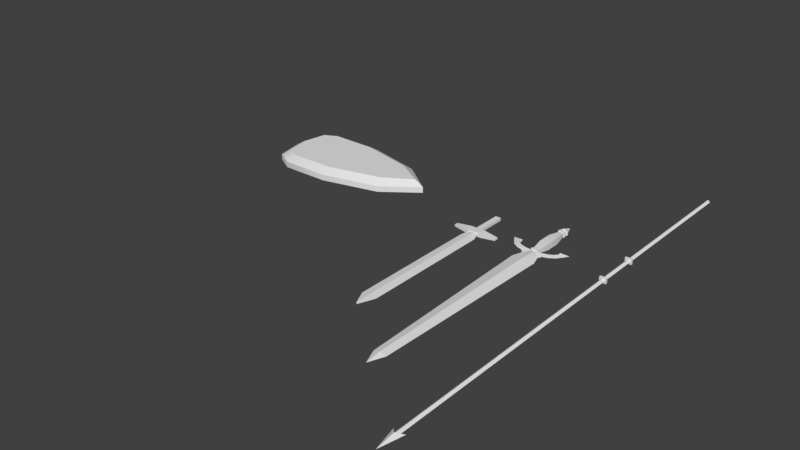 # Source: weapons.blend  (saved by Blender 2.79.0; exported with 4.5.12 LTS)
import bpy
from mathutils import Matrix  # noqa: F401  (used for matrix-valued properties, if any)

bpy.ops.wm.read_factory_settings(use_empty=True)
scene = bpy.context.scene
scene.name = 'Scene'

# ---- collections
col_collection_1 = bpy.data.collections.new('Collection 1'); scene.collection.children.link(col_collection_1)

# ---- world
world_world = bpy.data.worlds.new('World'); scene.world = world_world
world_world.color = (0.05088, 0.05088, 0.05088)
world_world.use_sun_shadow = False
world_world.sun_shadow_jitter_overblur = 0.0
world_world.cycles.sampling_method = 'MANUAL'

# ---- meshes
me_cube_003 = bpy.data.meshes.new('Cube.003')
me_cube_003.from_pydata([(0.0, 0.1514, 0.008278), (0.0, 0.1514, -0.009194), (0.0, -0.07034, 0.006008), (0.0, -0.07034, -0.006924), (-0.01011, 0.1514, 0.008278), (-0.01011, 0.1514, -0.009194), (-0.01462, -0.07034, 0.006008), (-0.01462, -0.07034, -0.006924), (-0.01724, 0.1446, -0.0134), (-0.01724, 0.1446, 0.01383), (-0.01724, 0.1542, -0.0134), (-0.01724, 0.1542, 0.01383), (0.0, 0.1446, -0.0134), (0.0, 0.1446, 0.01383), (0.0, 0.1542, -0.0134), (0.0, 0.1542, 0.01383), (-0.01724, -0.07447, -0.0134), (-0.01724, -0.07447, 0.01383), (-0.01724, -0.06489, -0.0134), (-0.01724, -0.06489, 0.01383), (0.0, -0.07447, -0.0134), (0.0, -0.07447, 0.01383), (0.0, -0.06489, -0.0134), (0.0, -0.06489, 0.01383), (0.0, 0.9255, 0.009445), (0.0, -1.465, 0.009445), (0.0, 0.9255, -0.009445), (0.0, -1.465, -0.009445), (-0.01115, 0.9255, 8.516e-10), (-0.01115, -1.465, 8.516e-10), (0.0, -1.458, 0.01357), (0.0, -1.458, -0.01357), (-0.02848, -1.428, 3.793e-09), (0.0, -1.554, -6.287e-09)], [(2, 6), (4, 5), (7, 3), (7, 6), (4, 0), (1, 5)], [(8, 9, 11, 10), (10, 11, 15, 14), (14, 15, 13, 12), (12, 13, 9, 8), (10, 14, 12, 8), (15, 11, 9, 13), (16, 17, 19, 18), (18, 19, 23, 22), (22, 23, 21, 20), (20, 21, 17, 16), (18, 22, 20, 16), (23, 19, 17, 21), (26, 27, 29, 28), (28, 29, 25, 24), (28, 24, 26), (30, 32, 33), (32, 31, 33), (32, 30, 31)])
me_cube_003.use_remesh_preserve_volume = False
me_cube_003.use_remesh_preserve_attributes = False
me_cube_003.use_mirror_vertex_groups = False
me_cube_003.update()
me_cube_002 = bpy.data.meshes.new('Cube.002')
me_cube_002.from_pydata([(0.0, 0.1514, 0.02611), (0.0, 0.1514, 0.008637), (0.0, -0.07034, 0.02384), (0.0, -0.07034, 0.01091), (-0.01011, 0.1514, 0.02611), (-0.01011, 0.1514, 0.008637), (-0.01462, -0.07034, 0.02384), (-0.01462, -0.07034, 0.01091), (-0.0229, 0.07752, 0.0008589), (-0.0229, 0.003589, 0.0008589), (0.0, 0.07752, 0.03389), (0.0, 0.003589, 0.03389), (-0.0229, 0.003589, 0.03389), (-0.0229, 0.07752, 0.03389), (0.0, 0.003589, 0.0008589), (0.0, 0.07752, 0.0008589), (0.0, 0.164, 0.03873), (0.0, 0.2211, 0.01737), (-0.02219, 0.1644, 0.009645), (-0.02219, 0.1644, 0.0251), (0.0, 0.164, -0.00398), (-0.01724, 0.1446, 0.004432), (-0.01724, 0.1446, 0.03166), (-0.01724, 0.1542, 0.004432), (-0.01724, 0.1542, 0.03166), (0.0, 0.1446, 0.004432), (0.0, 0.1446, 0.03166), (0.0, 0.1542, 0.004432), (0.0, 0.1542, 0.03166), (-0.01724, -0.07447, 0.004432), (-0.01724, -0.07447, 0.03166), (-0.01724, -0.06489, 0.004432), (-0.01724, -0.06489, 0.03166), (0.0, -0.07447, 0.004432), (0.0, -0.07447, 0.03166), (0.0, -0.06489, 0.004432), (0.0, -0.06489, 0.03166), (0.0, -0.1647, 0.02699), (0.0, -0.1647, 0.007758), (-0.0576, -0.1647, 0.01737), (0.0, -1.127, 0.02699), (0.0, -1.127, 0.007758), (-0.03203, -1.127, 0.01737), (0.0, -1.207, 0.01737), (0.0, -0.08507, 0.02699), (0.0, -0.08507, 0.007758), (0.0, -0.06528, 0.01737), (-0.006132, -0.07742, 0.02143), (-0.004575, -0.08507, 0.009126), (-0.0409, -0.1125, 0.01737), (-0.004575, -0.08507, 0.02562), (-0.01156, -0.07815, 0.02562), (-0.01312, -0.07049, 0.02143), (-0.01156, -0.07815, 0.009126), (-0.04789, -0.1055, 0.01737), (-0.043, -0.07672, 0.02573), (-0.04578, -0.07344, 0.02343), (-0.043, -0.07672, 0.01665), (-0.05329, -0.09955, 0.02119), (-0.06945, -0.06911, 0.02573), (-0.07222, -0.06583, 0.02343), (-0.06945, -0.06911, 0.01665), (-0.07974, -0.09194, 0.02119), (-0.08942, -0.05827, 0.02573), (-0.0902, -0.05404, 0.02343), (-0.08942, -0.05827, 0.01665), (-0.1097, -0.07296, 0.02119), (-0.106, -0.03892, 0.02573), (-0.105, -0.03473, 0.02343), (-0.106, -0.03892, 0.01665), (-0.1305, -0.0443, 0.02119), (-0.1029, -0.02939, 0.0289), (-0.09795, -0.02347, 0.02476), (-0.1029, -0.02939, 0.0126), (-0.1464, -0.01819, 0.02075)], [], [(11, 12, 6, 2), (9, 14, 3, 7), (4, 0, 16, 19), (8, 13, 4, 5), (9, 12, 13, 8), (7, 6, 12, 9), (20, 18, 17), (5, 4, 19, 18), (5, 1, 15, 8), (8, 15, 14, 9), (0, 4, 13, 10), (10, 13, 12, 11), (17, 18, 19), (19, 16, 17), (1, 5, 18, 20), (21, 22, 24, 23), (23, 24, 28, 27), (27, 28, 26, 25), (25, 26, 22, 21), (23, 27, 25, 21), (28, 24, 22, 26), (29, 30, 32, 31), (31, 32, 36, 35), (35, 36, 34, 33), (33, 34, 30, 29), (31, 35, 33, 29), (36, 32, 30, 34), (39, 38, 41, 42), (37, 39, 42, 40), (42, 41, 43), (40, 42, 43), (39, 37, 44, 50, 49), (45, 48, 47, 46), (38, 39, 49, 48, 45), (48, 49, 54, 53), (47, 50, 44, 46), (53, 54, 58, 57), (50, 47, 52, 51), (49, 50, 51, 54), (47, 48, 53, 52), (58, 55, 59, 62), (51, 52, 56, 55), (54, 51, 55, 58), (52, 53, 57, 56), (61, 62, 66, 65), (56, 57, 61, 60), (57, 58, 62, 61), (55, 56, 60, 59), (63, 64, 68, 67), (59, 60, 64, 63), (62, 59, 63, 66), (60, 61, 65, 64), (70, 67, 71, 74), (66, 63, 67, 70), (64, 65, 69, 68), (65, 66, 70, 69), (72, 73, 74, 71), (68, 69, 73, 72), (69, 70, 74, 73), (67, 68, 72, 71)])
me_cube_002.polygons.foreach_set('use_smooth', [True] * 60)
_k = set([(37, 39), (37, 40), (37, 44), (38, 39), (38, 41), (38, 45), (40, 42), (40, 43), (41, 42), (41, 43)])
me_cube_002.attributes.new('sharp_edge', 'BOOLEAN', 'EDGE').data.foreach_set('value', [ (min(e.vertices), max(e.vertices)) in _k for e in me_cube_002.edges])
me_cube_002.use_remesh_preserve_volume = False
me_cube_002.use_remesh_preserve_attributes = False
me_cube_002.use_mirror_vertex_groups = False
me_cube_002.update()
me_cube_001 = bpy.data.meshes.new('Cube.001')
me_cube_001.from_pydata([(-0.1004, -0.2037, 0.09792), (-0.01332, 0.1077, 0.02351), (0.01142, 0.1077, 0.02351), (0.1461, -0.2037, 0.09792), (0.44, -0.1313, 0.09792), (-0.01332, 0.09523, -0.006177), (0.01142, 0.09523, -0.006177), (0.44, -0.1313, 0.06823), (0.1461, -0.2037, 0.06823), (-0.1004, -0.2037, 0.06823), (-0.01332, -0.1077, 0.02351), (0.01142, -0.1077, 0.02351), (0.44, 0.1313, 0.06823), (0.1461, 0.2037, 0.06823), (-0.1004, 0.2037, 0.06823), (0.4205, -0.09016, 0.1253), (0.1406, -0.1585, 0.1253), (-0.0888, -0.1597, 0.1253), (-0.2216, -5.402e-08, 0.06823), (0.6154, 7.823e-08, 0.09792), (0.6154, 7.823e-08, 0.06823), (-0.2216, -5.402e-08, 0.09792), (-0.1899, 0.1531, 0.06823), (-0.1899, -0.1531, 0.06823), (-0.1899, -0.1531, 0.09792), (-0.1899, 0.1531, 0.09792), (0.01142, -0.09523, -0.006177), (-0.01332, -0.09523, -0.006177), (0.44, 0.1313, 0.09792), (0.1461, 0.2037, 0.09792), (-0.1004, 0.2037, 0.09792), (-0.1004, -4.284e-08, 0.06823), (0.1461, -6.235e-09, 0.06823), (0.5024, 3.912e-08, 0.06823), (0.01142, 0.06855, 0.02351), (0.01142, -0.06855, 0.02351), (-0.01332, -0.06063, -0.006177), (-0.01332, 0.06063, -0.006177), (-0.01332, 0.06855, 0.02351), (-0.01332, -0.06855, 0.02351), (0.01142, -0.06063, -0.006177), (0.01142, 0.06063, -0.006177), (0.01142, 0.1077, 0.09552), (-0.01332, 0.1077, 0.09552), (0.01142, -0.1077, 0.09552), (-0.01332, -0.1077, 0.09552), (0.01142, -0.06855, 0.09552), (-0.01332, -0.06855, 0.09552), (0.01142, 0.06855, 0.09552), (-0.01332, 0.06855, 0.09552), (0.5698, 7.247e-08, 0.1253), (-0.1761, -5.755e-08, 0.1253), (-0.1531, -0.1262, 0.1253), (-0.1531, 0.1262, 0.1253), (0.4205, 0.09016, 0.1253), (0.1406, 0.1585, 0.1253), (-0.0888, 0.1597, 0.1253)], [], [(20, 12, 28, 19), (10, 27, 26, 11), (30, 25, 53, 56), (0, 3, 16, 17), (3, 4, 15, 16), (19, 4, 7, 20), (7, 8, 32, 33), (14, 30, 29, 13), (20, 7, 33), (21, 24, 52, 51), (3, 0, 9, 8), (4, 3, 8, 7), (4, 19, 50, 15), (9, 31, 32, 8), (12, 13, 29, 28), (36, 27, 10, 39), (31, 18, 22, 14), (14, 22, 25, 30), (19, 28, 54, 50), (21, 18, 23, 24), (9, 23, 18, 31), (0, 24, 23, 9), (40, 26, 27, 36), (29, 30, 56, 55), (1, 2, 6, 5), (25, 22, 18, 21), (1, 38, 49, 43), (24, 0, 17, 52), (35, 11, 26, 40), (32, 31, 14, 13), (20, 33, 12), (33, 32, 13, 12), (2, 34, 41, 6), (34, 35, 40, 41), (10, 11, 44, 45), (38, 39, 35, 34), (6, 41, 37, 5), (41, 40, 36, 37), (5, 37, 38, 1), (37, 36, 39, 38), (35, 39, 47, 46), (34, 2, 42, 48), (39, 10, 45, 47), (2, 1, 43, 42), (11, 35, 46, 44), (38, 34, 48, 49), (28, 29, 55, 54), (25, 21, 51, 53), (51, 52, 17, 16, 15, 50, 54, 55, 56, 53)])
me_cube_001.polygons.foreach_set('use_smooth', [True] * 49)
me_cube_001.use_remesh_preserve_volume = False
me_cube_001.use_remesh_preserve_attributes = False
me_cube_001.use_mirror_vertex_groups = False
me_cube_001.update()
me_cube = bpy.data.meshes.new('Cube')
me_cube.from_pydata([(-0.01405, -0.05418, -0.007774), (-0.01405, -0.05418, 0.007774), (-0.01405, 0.1203, -0.007774), (-0.01405, 0.1203, 0.007774), (0.01405, -0.05418, -0.007774), (0.01405, -0.05418, 0.007774), (0.01405, 0.1203, -0.007774), (0.01405, 0.1203, 0.007774), (-0.03869, -0.1247, 0.0), (0.03869, -0.1247, 0.0), (-0.03869, -0.8088, 0.0), (0.03869, -0.8088, 0.0), (0.0, 0.1203, -0.007774), (0.0, 0.1203, 0.007774), (0.0, -0.05418, -0.007774), (0.0, -0.05418, 0.007774), (0.0, -0.1247, -0.005115), (0.0, -0.1247, 0.005115), (0.0, -0.8872, -0.005115), (0.0, -0.8872, 0.005115), (-0.1148, -0.06888, -0.004586), (-0.1148, -0.06888, 0.004586), (-0.1148, -0.04811, -0.004586), (-0.1148, -0.04811, 0.004586), (0.1148, -0.06888, -0.004586), (0.1148, -0.06888, 0.004586), (0.1148, -0.04811, -0.004586), (0.1148, -0.04811, 0.004586), (0.03826, -0.03877, -0.01049), (-0.03826, -0.03877, -0.01049), (-0.03826, -0.03877, 0.01049), (0.03826, -0.03877, 0.01049), (-0.03826, -0.07821, 0.01049), (0.03826, -0.07821, 0.01049), (0.03826, -0.07821, -0.01049), (-0.03826, -0.07821, -0.01049)], [], [(0, 1, 3, 2), (12, 13, 7, 6), (6, 7, 5, 4), (15, 1, 8, 17), (12, 6, 4, 14), (13, 3, 1, 15), (17, 8, 10, 19), (4, 5, 9), (1, 0, 8), (14, 4, 9, 16), (18, 19, 10), (16, 9, 11, 18), (8, 16, 18, 10), (11, 19, 18), (0, 14, 16, 8), (9, 17, 19, 11), (7, 13, 15, 5), (2, 12, 14, 0), (5, 15, 17, 9), (2, 3, 13, 12), (24, 26, 27, 25), (34, 28, 26, 24), (33, 25, 27, 31), (34, 24, 25, 33), (31, 27, 26, 28), (20, 21, 23, 22), (23, 30, 29, 22), (30, 31, 28, 29), (20, 35, 32, 21), (35, 34, 33, 32), (21, 32, 30, 23), (32, 33, 31, 30), (20, 22, 29, 35), (35, 29, 28, 34)])
me_cube.use_remesh_preserve_volume = False
me_cube.use_remesh_preserve_attributes = False
me_cube.use_mirror_vertex_groups = False
me_cube.update()

# ---- objects
ob_spear_1 = bpy.data.objects.new('spear_1', me_cube_003)
ob_sword_2 = bpy.data.objects.new('sword_2', me_cube_002)
ob_shield_1 = bpy.data.objects.new('shield_1', me_cube_001)
ob_sword_1 = bpy.data.objects.new('sword_1', me_cube)

# ---- transforms, parenting, visibility, modifiers, constraints
ob_spear_1.location = (0.6825, 0.0, 0.0)
ob_spear_1.lineart.crease_threshold = 0.0
_m = ob_spear_1.modifiers.new('Mirror', 'MIRROR')
_m.use_clip = True
_m = ob_spear_1.modifiers.new('EdgeSplit', 'EDGE_SPLIT')
ob_sword_2.location = (0.3339, 0.0, 0.0)
ob_sword_2.lineart.crease_threshold = 0.0
_m = ob_sword_2.modifiers.new('Mirror', 'MIRROR')
_m.use_clip = True
_m = ob_sword_2.modifiers.new('EdgeSplit', 'EDGE_SPLIT')
ob_shield_1.location = (-0.9782, 0.0, 0.0)
ob_shield_1.lineart.crease_threshold = 0.0
_m = ob_shield_1.modifiers.new('EdgeSplit', 'EDGE_SPLIT')
ob_sword_1.location = (0.0, 0.0, 0.0)
ob_sword_1.lineart.crease_threshold = 0.0

# ---- collection membership
col_collection_1.objects.link(ob_spear_1)
col_collection_1.objects.link(ob_sword_2)
col_collection_1.objects.link(ob_shield_1)
col_collection_1.objects.link(ob_sword_1)

# ---- scene / render settings (as saved in the file)
scene.frame_start = 1; scene.frame_end = 30; scene.frame_set(8)
scene.render.engine = 'BLENDER_EEVEE_NEXT'
scene.render.resolution_percentage = 50
scene.render.dither_intensity = 0.0
scene.cycles.use_denoising = False
scene.cycles.samples = 128
scene.cycles.sampling_pattern = 'TABULATED_SOBOL'
scene.cycles.use_adaptive_sampling = False
scene.cycles.use_light_tree = False
scene.cycles.blur_glossy = 0.0
scene.cycles.sample_clamp_indirect = 0.0
scene.view_settings.view_transform = 'Standard'
bpy.context.view_layer.update()

# ---- added for rendering (the .blend has no active camera and no usable light): camera, sun
cam_auto = bpy.data.cameras.new('AutoCamera')
cam_auto.lens = 50.0
cam_auto.sensor_width = 36.0
cam_auto.clip_end = 1000.0
ob_auto_camera = bpy.data.objects.new('AutoCamera', cam_auto)
scene.collection.objects.link(ob_auto_camera)
ob_auto_camera.location = (2.65456, -3.79293, 2.37505)
ob_auto_camera.rotation_euler = (1.09748, -7.21219e-08, 0.694738)
scene.camera = ob_auto_camera
light_auto_sun = bpy.data.lights.new('AutoSun', 'SUN')
light_auto_sun.energy = 3.0
light_auto_sun.angle = 0.0523599
ob_auto_sun = bpy.data.objects.new('AutoSun', light_auto_sun)
scene.collection.objects.link(ob_auto_sun)
ob_auto_sun.rotation_euler = (0.872665, 0.174533, 0.523599)
bpy.context.view_layer.update()

